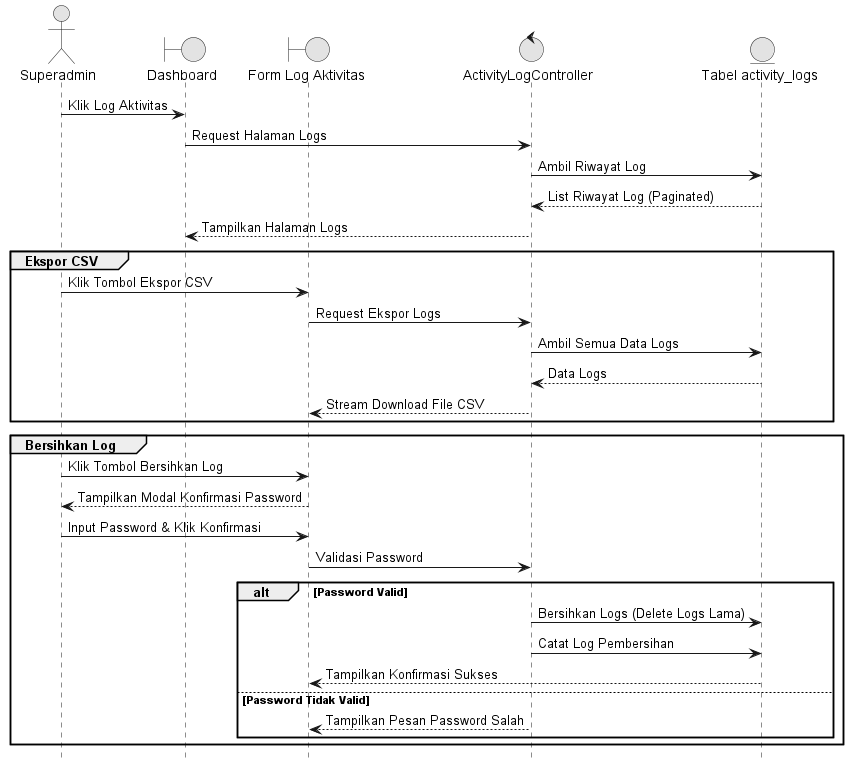

The diagram above was rendered by PlantUML. Its source (embedded in the PNG):
@startuml
skinparam monochrome true
skinparam shadowing false
hide footbox

actor Superadmin
boundary Dashboard
boundary "Form Log Aktivitas" as Form
control ActivityLogController as Kontrol
entity "Tabel activity_logs" as Tabel

Superadmin -> Dashboard : Klik Log Aktivitas
Dashboard -> Kontrol : Request Halaman Logs
Kontrol -> Tabel : Ambil Riwayat Log
Tabel --> Kontrol : List Riwayat Log (Paginated)
Kontrol --> Dashboard : Tampilkan Halaman Logs

group Ekspor CSV
    Superadmin -> Form : Klik Tombol Ekspor CSV
    Form -> Kontrol : Request Ekspor Logs
    Kontrol -> Tabel : Ambil Semua Data Logs
    Tabel --> Kontrol : Data Logs
    Kontrol --> Form : Stream Download File CSV
end

group Bersihkan Log
    Superadmin -> Form : Klik Tombol Bersihkan Log
    Form --> Superadmin : Tampilkan Modal Konfirmasi Password
    Superadmin -> Form : Input Password & Klik Konfirmasi
    Form -> Kontrol : Validasi Password
    alt Password Valid
        Kontrol -> Tabel : Bersihkan Logs (Delete Logs Lama)
        Kontrol -> Tabel : Catat Log Pembersihan
        Tabel --> Form : Tampilkan Konfirmasi Sukses
    else Password Tidak Valid
        Kontrol --> Form : Tampilkan Pesan Password Salah
    end
end
@endum